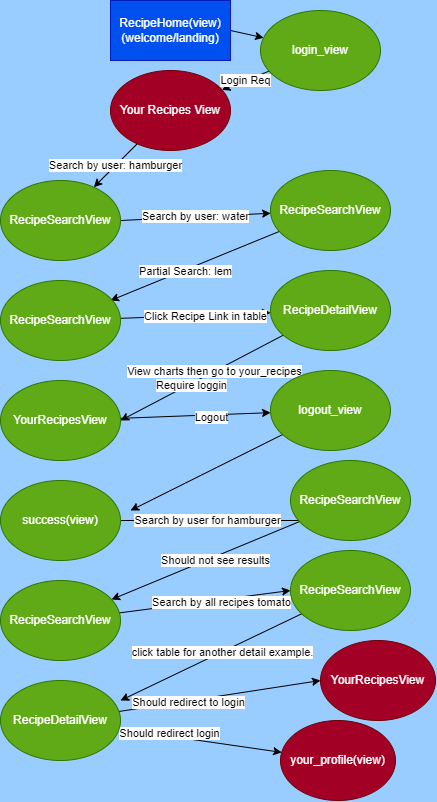

The diagram above was exported from draw.io. Its source (the exported page's mxGraphModel, read from the mxfile embedded in the PNG):
<mxGraphModel dx="391" dy="117" grid="1" gridSize="10" guides="1" tooltips="1" connect="1" arrows="1" fold="1" page="1" pageScale="1" pageWidth="1100" pageHeight="1700" background="#99CCFF" math="0" shadow="0">
  <root>
    <mxCell id="0" />
    <mxCell id="1" parent="0" />
    <mxCell id="4" style="edgeStyle=none;html=1;exitX=1;exitY=0.5;exitDx=0;exitDy=0;" parent="1" source="2" target="3" edge="1">
      <mxGeometry relative="1" as="geometry" />
    </mxCell>
    <mxCell id="2" value="RecipeHome(view)&lt;br&gt;(welcome/landing)" style="rounded=0;whiteSpace=wrap;html=1;fillColor=#0050ef;fontColor=#ffffff;strokeColor=#001DBC;" parent="1" vertex="1">
      <mxGeometry x="150" y="50" width="120" height="60" as="geometry" />
    </mxCell>
    <mxCell id="46" value="Login Req" style="edgeStyle=none;html=1;" edge="1" parent="1" source="3" target="45">
      <mxGeometry relative="1" as="geometry" />
    </mxCell>
    <mxCell id="3" value="login_view" style="ellipse;whiteSpace=wrap;html=1;fillColor=#60a917;fontColor=#ffffff;strokeColor=#2D7600;" parent="1" vertex="1">
      <mxGeometry x="300" y="60" width="120" height="80" as="geometry" />
    </mxCell>
    <mxCell id="12" style="edgeStyle=none;html=1;" parent="1" source="11" edge="1">
      <mxGeometry relative="1" as="geometry">
        <mxPoint x="150" y="350" as="targetPoint" />
      </mxGeometry>
    </mxCell>
    <mxCell id="14" value="Partial Search: lem" style="edgeLabel;html=1;align=center;verticalAlign=middle;resizable=0;points=[];" parent="12" vertex="1" connectable="0">
      <mxGeometry x="0.1208" y="1" relative="1" as="geometry">
        <mxPoint as="offset" />
      </mxGeometry>
    </mxCell>
    <mxCell id="11" value="RecipeSearchView" style="ellipse;whiteSpace=wrap;html=1;fillColor=#60a917;fontColor=#ffffff;strokeColor=#2D7600;" parent="1" vertex="1">
      <mxGeometry x="310" y="220" width="120" height="80" as="geometry" />
    </mxCell>
    <mxCell id="16" style="edgeStyle=none;html=1;" parent="1" source="13" target="15" edge="1">
      <mxGeometry relative="1" as="geometry" />
    </mxCell>
    <mxCell id="17" value="Click Recipe Link in table" style="edgeLabel;html=1;align=center;verticalAlign=middle;resizable=0;points=[];" parent="16" vertex="1" connectable="0">
      <mxGeometry x="0.1333" y="-1" relative="1" as="geometry">
        <mxPoint as="offset" />
      </mxGeometry>
    </mxCell>
    <mxCell id="13" value="RecipeSearchView" style="ellipse;whiteSpace=wrap;html=1;fillColor=#60a917;fontColor=#ffffff;strokeColor=#2D7600;" parent="1" vertex="1">
      <mxGeometry x="40" y="330" width="120" height="80" as="geometry" />
    </mxCell>
    <mxCell id="19" style="edgeStyle=none;html=1;entryX=1;entryY=0.5;entryDx=0;entryDy=0;" parent="1" source="15" target="18" edge="1">
      <mxGeometry relative="1" as="geometry" />
    </mxCell>
    <mxCell id="20" value="View charts then go to your_recipes" style="edgeLabel;html=1;align=center;verticalAlign=middle;resizable=0;points=[];" parent="19" vertex="1" connectable="0">
      <mxGeometry x="-0.1546" relative="1" as="geometry">
        <mxPoint as="offset" />
      </mxGeometry>
    </mxCell>
    <mxCell id="21" value="Require loggin" style="edgeLabel;html=1;align=center;verticalAlign=middle;resizable=0;points=[];" parent="19" vertex="1" connectable="0">
      <mxGeometry x="0.1405" y="2" relative="1" as="geometry">
        <mxPoint as="offset" />
      </mxGeometry>
    </mxCell>
    <mxCell id="15" value="RecipeDetailView" style="ellipse;whiteSpace=wrap;html=1;fillColor=#60a917;fontColor=#ffffff;strokeColor=#2D7600;" parent="1" vertex="1">
      <mxGeometry x="310" y="320" width="120" height="80" as="geometry" />
    </mxCell>
    <mxCell id="23" style="edgeStyle=none;html=1;" parent="1" source="18" target="22" edge="1">
      <mxGeometry relative="1" as="geometry" />
    </mxCell>
    <mxCell id="24" value="Logout" style="edgeLabel;html=1;align=center;verticalAlign=middle;resizable=0;points=[];" parent="23" vertex="1" connectable="0">
      <mxGeometry x="0.2146" y="-2" relative="1" as="geometry">
        <mxPoint as="offset" />
      </mxGeometry>
    </mxCell>
    <mxCell id="18" value="YourRecipesView" style="ellipse;whiteSpace=wrap;html=1;fillColor=#60a917;fontColor=#ffffff;strokeColor=#2D7600;" parent="1" vertex="1">
      <mxGeometry x="40" y="430" width="120" height="80" as="geometry" />
    </mxCell>
    <mxCell id="25" style="edgeStyle=none;html=1;" parent="1" source="22" edge="1">
      <mxGeometry relative="1" as="geometry">
        <mxPoint x="170" y="560" as="targetPoint" />
      </mxGeometry>
    </mxCell>
    <mxCell id="22" value="logout_view" style="ellipse;whiteSpace=wrap;html=1;fillColor=#60a917;fontColor=#ffffff;strokeColor=#2D7600;" parent="1" vertex="1">
      <mxGeometry x="310" y="420" width="120" height="80" as="geometry" />
    </mxCell>
    <mxCell id="27" style="edgeStyle=none;html=1;" parent="1" source="26" edge="1">
      <mxGeometry relative="1" as="geometry">
        <mxPoint x="360" y="570" as="targetPoint" />
      </mxGeometry>
    </mxCell>
    <mxCell id="29" value="Search by user for hamburger" style="edgeLabel;html=1;align=center;verticalAlign=middle;resizable=0;points=[];" parent="27" vertex="1" connectable="0">
      <mxGeometry x="-0.1281" y="1" relative="1" as="geometry">
        <mxPoint y="1" as="offset" />
      </mxGeometry>
    </mxCell>
    <mxCell id="26" value="success(view)" style="ellipse;whiteSpace=wrap;html=1;fillColor=#60a917;fontColor=#ffffff;strokeColor=#2D7600;" parent="1" vertex="1">
      <mxGeometry x="40" y="530" width="120" height="80" as="geometry" />
    </mxCell>
    <mxCell id="30" style="edgeStyle=none;html=1;" parent="1" source="28" target="31" edge="1">
      <mxGeometry relative="1" as="geometry">
        <mxPoint x="160" y="640" as="targetPoint" />
      </mxGeometry>
    </mxCell>
    <mxCell id="32" value="Should not see results" style="edgeLabel;html=1;align=center;verticalAlign=middle;resizable=0;points=[];" parent="30" vertex="1" connectable="0">
      <mxGeometry x="-0.0888" y="3" relative="1" as="geometry">
        <mxPoint as="offset" />
      </mxGeometry>
    </mxCell>
    <mxCell id="28" value="RecipeSearchView" style="ellipse;whiteSpace=wrap;html=1;fillColor=#60a917;fontColor=#ffffff;strokeColor=#2D7600;" parent="1" vertex="1">
      <mxGeometry x="330" y="510" width="120" height="80" as="geometry" />
    </mxCell>
    <mxCell id="34" style="edgeStyle=none;html=1;entryX=0;entryY=0.5;entryDx=0;entryDy=0;" parent="1" source="31" target="33" edge="1">
      <mxGeometry relative="1" as="geometry" />
    </mxCell>
    <mxCell id="35" value="Search by all recipes tomato" style="edgeLabel;html=1;align=center;verticalAlign=middle;resizable=0;points=[];" parent="34" vertex="1" connectable="0">
      <mxGeometry x="0.1821" y="-3" relative="1" as="geometry">
        <mxPoint as="offset" />
      </mxGeometry>
    </mxCell>
    <mxCell id="31" value="RecipeSearchView" style="ellipse;whiteSpace=wrap;html=1;fillColor=#60a917;fontColor=#ffffff;strokeColor=#2D7600;" parent="1" vertex="1">
      <mxGeometry x="40" y="630" width="120" height="80" as="geometry" />
    </mxCell>
    <mxCell id="36" style="edgeStyle=none;html=1;" parent="1" source="33" edge="1">
      <mxGeometry relative="1" as="geometry">
        <mxPoint x="160" y="750" as="targetPoint" />
      </mxGeometry>
    </mxCell>
    <mxCell id="37" value="click table for another detail example." style="edgeLabel;html=1;align=center;verticalAlign=middle;resizable=0;points=[];" parent="36" vertex="1" connectable="0">
      <mxGeometry x="-0.1202" relative="1" as="geometry">
        <mxPoint as="offset" />
      </mxGeometry>
    </mxCell>
    <mxCell id="33" value="RecipeSearchView" style="ellipse;whiteSpace=wrap;html=1;fillColor=#60a917;fontColor=#ffffff;strokeColor=#2D7600;" parent="1" vertex="1">
      <mxGeometry x="330" y="600" width="120" height="80" as="geometry" />
    </mxCell>
    <mxCell id="39" style="edgeStyle=none;html=1;entryX=0;entryY=0.5;entryDx=0;entryDy=0;" parent="1" source="38" target="40" edge="1">
      <mxGeometry relative="1" as="geometry">
        <mxPoint x="350" y="770" as="targetPoint" />
      </mxGeometry>
    </mxCell>
    <mxCell id="41" value="Should redirect to login" style="edgeLabel;html=1;align=center;verticalAlign=middle;resizable=0;points=[];" parent="39" vertex="1" connectable="0">
      <mxGeometry x="-0.3123" y="-1" relative="1" as="geometry">
        <mxPoint as="offset" />
      </mxGeometry>
    </mxCell>
    <mxCell id="43" style="edgeStyle=none;html=1;" parent="1" source="38" target="42" edge="1">
      <mxGeometry relative="1" as="geometry" />
    </mxCell>
    <mxCell id="44" value="Should redirect login" style="edgeLabel;html=1;align=center;verticalAlign=middle;resizable=0;points=[];" parent="43" vertex="1" connectable="0">
      <mxGeometry x="-0.3834" y="3" relative="1" as="geometry">
        <mxPoint as="offset" />
      </mxGeometry>
    </mxCell>
    <mxCell id="38" value="RecipeDetailView" style="ellipse;whiteSpace=wrap;html=1;fillColor=#60a917;fontColor=#ffffff;strokeColor=#2D7600;" parent="1" vertex="1">
      <mxGeometry x="40" y="730" width="120" height="80" as="geometry" />
    </mxCell>
    <mxCell id="40" value="YourRecipesView" style="ellipse;whiteSpace=wrap;html=1;fillColor=#a20025;fontColor=#ffffff;strokeColor=#6F0000;" parent="1" vertex="1">
      <mxGeometry x="360" y="690" width="115" height="80" as="geometry" />
    </mxCell>
    <mxCell id="42" value="your_profile(view)" style="ellipse;whiteSpace=wrap;html=1;fillColor=#a20025;fontColor=#ffffff;strokeColor=#6F0000;" parent="1" vertex="1">
      <mxGeometry x="320" y="770" width="115" height="80" as="geometry" />
    </mxCell>
    <mxCell id="47" value="Search by user: hamburger" style="edgeStyle=none;html=1;" edge="1" parent="1" source="45" target="50">
      <mxGeometry relative="1" as="geometry">
        <mxPoint x="141.37931034482756" y="241.0344827586208" as="targetPoint" />
      </mxGeometry>
    </mxCell>
    <mxCell id="49" value="Search by user: water" style="edgeStyle=none;html=1;exitX=1;exitY=0.5;exitDx=0;exitDy=0;" edge="1" parent="1" source="50" target="11">
      <mxGeometry relative="1" as="geometry" />
    </mxCell>
    <mxCell id="45" value="Your Recipes View" style="ellipse;whiteSpace=wrap;html=1;fillColor=#a20025;fontColor=#ffffff;strokeColor=#6F0000;" vertex="1" parent="1">
      <mxGeometry x="150" y="120" width="120" height="80" as="geometry" />
    </mxCell>
    <mxCell id="50" value="RecipeSearchView" style="ellipse;whiteSpace=wrap;html=1;fillColor=#60a917;fontColor=#ffffff;strokeColor=#2D7600;" vertex="1" parent="1">
      <mxGeometry x="40" y="230" width="120" height="80" as="geometry" />
    </mxCell>
  </root>
</mxGraphModel>